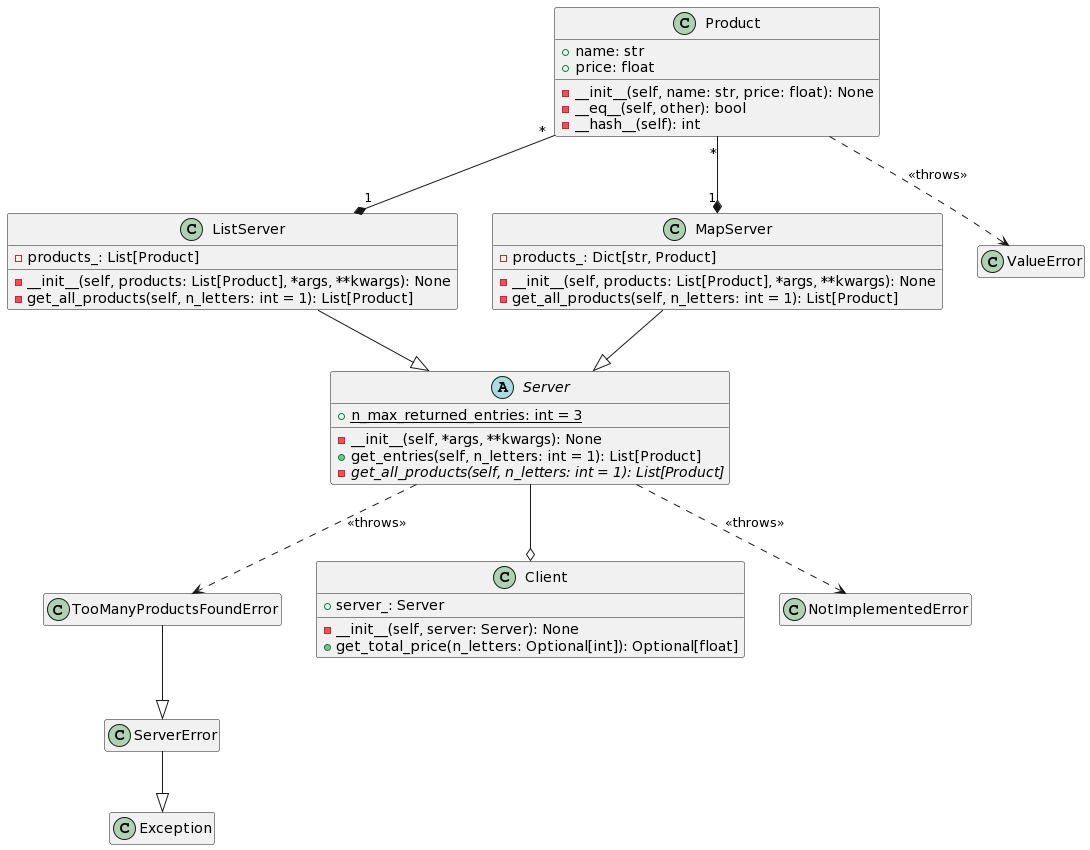

The diagram above was rendered by PlantUML. Its source (embedded in the PNG):
@startuml
hide empty members

class Product {
  + name: str
  + price: float
  - __init__(self, name: str, price: float): None
  - __eq__(self, other): bool
  - __hash__(self): int
}

class TooManyProductsFoundError {
}

abstract class Server {
  + {static} n_max_returned_entries: int = 3
  -__init__(self, *args, **kwargs): None
  + get_entries(self, n_letters: int = 1): List[Product]
  - {abstract} get_all_products(self, n_letters: int = 1): List[Product]
}

class ListServer {
  - products_: List[Product]
  - __init__(self, products: List[Product], *args, **kwargs): None
  - get_all_products(self, n_letters: int = 1): List[Product]
}

class MapServer {
  - products_: Dict[str, Product]
  - __init__(self, products: List[Product], *args, **kwargs): None
  - get_all_products(self, n_letters: int = 1): List[Product]
}

class Client {
  + server_: Server
  - __init__(self, server: Server): None
  + get_total_price(n_letters: Optional[int]): Optional[float]
}

Product "*" --* "1" ListServer
Product "*" --* "1" MapServer

ListServer --|> Server
MapServer --|> Server

Server --o Client

Product ..> ValueError : << throws >>

Server ..> TooManyProductsFoundError : << throws >>

Server ..> NotImplementedError : << throws >>

TooManyProductsFoundError --|> ServerError

ServerError --|> Exception
@enduml